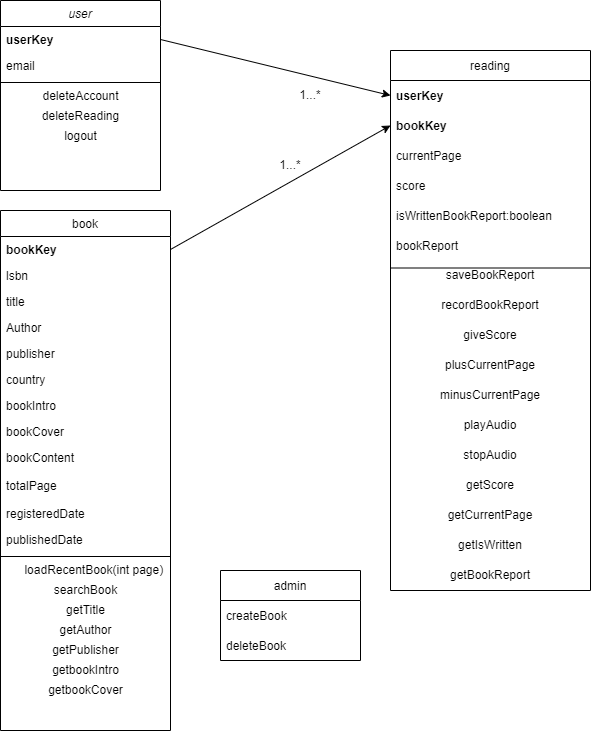

The diagram above was exported from draw.io. Its source (the exported page's mxGraphModel, read from the mxfile embedded in the PNG):
<mxGraphModel dx="1376" dy="769" grid="1" gridSize="10" guides="1" tooltips="1" connect="1" arrows="1" fold="1" page="1" pageScale="1" pageWidth="827" pageHeight="1169" math="0" shadow="0">
  <root>
    <mxCell id="WIyWlLk6GJQsqaUBKTNV-0" />
    <mxCell id="WIyWlLk6GJQsqaUBKTNV-1" parent="WIyWlLk6GJQsqaUBKTNV-0" />
    <mxCell id="zkfFHV4jXpPFQw0GAbJ--0" value="user" style="swimlane;fontStyle=2;align=center;verticalAlign=top;childLayout=stackLayout;horizontal=1;startSize=26;horizontalStack=0;resizeParent=1;resizeLast=0;collapsible=1;marginBottom=0;rounded=0;shadow=0;strokeWidth=1;" parent="WIyWlLk6GJQsqaUBKTNV-1" vertex="1">
      <mxGeometry x="170" y="130" width="160" height="190" as="geometry">
        <mxRectangle x="230" y="140" width="160" height="26" as="alternateBounds" />
      </mxGeometry>
    </mxCell>
    <mxCell id="zkfFHV4jXpPFQw0GAbJ--1" value="userKey" style="text;align=left;verticalAlign=top;spacingLeft=4;spacingRight=4;overflow=hidden;rotatable=0;points=[[0,0.5],[1,0.5]];portConstraint=eastwest;fontStyle=1" parent="zkfFHV4jXpPFQw0GAbJ--0" vertex="1">
      <mxGeometry y="26" width="160" height="26" as="geometry" />
    </mxCell>
    <mxCell id="zkfFHV4jXpPFQw0GAbJ--2" value="email" style="text;align=left;verticalAlign=top;spacingLeft=4;spacingRight=4;overflow=hidden;rotatable=0;points=[[0,0.5],[1,0.5]];portConstraint=eastwest;rounded=0;shadow=0;html=0;" parent="zkfFHV4jXpPFQw0GAbJ--0" vertex="1">
      <mxGeometry y="52" width="160" height="26" as="geometry" />
    </mxCell>
    <mxCell id="zkfFHV4jXpPFQw0GAbJ--4" value="" style="line;html=1;strokeWidth=1;align=left;verticalAlign=middle;spacingTop=-1;spacingLeft=3;spacingRight=3;rotatable=0;labelPosition=right;points=[];portConstraint=eastwest;" parent="zkfFHV4jXpPFQw0GAbJ--0" vertex="1">
      <mxGeometry y="78" width="160" height="8" as="geometry" />
    </mxCell>
    <mxCell id="CLQoqKNmX8xcNYAQB7kt-56" value="deleteAccount" style="text;html=1;align=center;verticalAlign=middle;resizable=0;points=[];autosize=1;strokeColor=none;fillColor=none;" parent="zkfFHV4jXpPFQw0GAbJ--0" vertex="1">
      <mxGeometry y="86" width="160" height="20" as="geometry" />
    </mxCell>
    <mxCell id="CLQoqKNmX8xcNYAQB7kt-65" value="deleteReading" style="text;html=1;align=center;verticalAlign=middle;resizable=0;points=[];autosize=1;strokeColor=none;fillColor=none;" parent="zkfFHV4jXpPFQw0GAbJ--0" vertex="1">
      <mxGeometry y="106" width="160" height="20" as="geometry" />
    </mxCell>
    <mxCell id="CLQoqKNmX8xcNYAQB7kt-74" value="logout" style="text;html=1;align=center;verticalAlign=middle;resizable=0;points=[];autosize=1;strokeColor=none;fillColor=none;" parent="zkfFHV4jXpPFQw0GAbJ--0" vertex="1">
      <mxGeometry y="126" width="160" height="20" as="geometry" />
    </mxCell>
    <mxCell id="zkfFHV4jXpPFQw0GAbJ--17" value="book" style="swimlane;fontStyle=0;align=center;verticalAlign=top;childLayout=stackLayout;horizontal=1;startSize=26;horizontalStack=0;resizeParent=1;resizeLast=0;collapsible=1;marginBottom=0;rounded=0;shadow=0;strokeWidth=1;" parent="WIyWlLk6GJQsqaUBKTNV-1" vertex="1">
      <mxGeometry x="170" y="340" width="170" height="520" as="geometry">
        <mxRectangle x="550" y="140" width="160" height="26" as="alternateBounds" />
      </mxGeometry>
    </mxCell>
    <mxCell id="zkfFHV4jXpPFQw0GAbJ--18" value="bookKey" style="text;align=left;verticalAlign=top;spacingLeft=4;spacingRight=4;overflow=hidden;rotatable=0;points=[[0,0.5],[1,0.5]];portConstraint=eastwest;fontStyle=1" parent="zkfFHV4jXpPFQw0GAbJ--17" vertex="1">
      <mxGeometry y="26" width="170" height="26" as="geometry" />
    </mxCell>
    <mxCell id="zkfFHV4jXpPFQw0GAbJ--19" value="lsbn" style="text;align=left;verticalAlign=top;spacingLeft=4;spacingRight=4;overflow=hidden;rotatable=0;points=[[0,0.5],[1,0.5]];portConstraint=eastwest;rounded=0;shadow=0;html=0;" parent="zkfFHV4jXpPFQw0GAbJ--17" vertex="1">
      <mxGeometry y="52" width="170" height="26" as="geometry" />
    </mxCell>
    <mxCell id="CLQoqKNmX8xcNYAQB7kt-0" value="title" style="text;align=left;verticalAlign=top;spacingLeft=4;spacingRight=4;overflow=hidden;rotatable=0;points=[[0,0.5],[1,0.5]];portConstraint=eastwest;rounded=0;shadow=0;html=0;" parent="zkfFHV4jXpPFQw0GAbJ--17" vertex="1">
      <mxGeometry y="78" width="170" height="26" as="geometry" />
    </mxCell>
    <mxCell id="CLQoqKNmX8xcNYAQB7kt-1" value="Author" style="text;align=left;verticalAlign=top;spacingLeft=4;spacingRight=4;overflow=hidden;rotatable=0;points=[[0,0.5],[1,0.5]];portConstraint=eastwest;rounded=0;shadow=0;html=0;" parent="zkfFHV4jXpPFQw0GAbJ--17" vertex="1">
      <mxGeometry y="104" width="170" height="26" as="geometry" />
    </mxCell>
    <mxCell id="CLQoqKNmX8xcNYAQB7kt-89" value="publisher" style="text;align=left;verticalAlign=top;spacingLeft=4;spacingRight=4;overflow=hidden;rotatable=0;points=[[0,0.5],[1,0.5]];portConstraint=eastwest;rounded=0;shadow=0;html=0;" parent="zkfFHV4jXpPFQw0GAbJ--17" vertex="1">
      <mxGeometry y="130" width="170" height="26" as="geometry" />
    </mxCell>
    <mxCell id="CLQoqKNmX8xcNYAQB7kt-2" value="country" style="text;align=left;verticalAlign=top;spacingLeft=4;spacingRight=4;overflow=hidden;rotatable=0;points=[[0,0.5],[1,0.5]];portConstraint=eastwest;rounded=0;shadow=0;html=0;" parent="zkfFHV4jXpPFQw0GAbJ--17" vertex="1">
      <mxGeometry y="156" width="170" height="26" as="geometry" />
    </mxCell>
    <mxCell id="CLQoqKNmX8xcNYAQB7kt-23" value="bookIntro" style="text;align=left;verticalAlign=top;spacingLeft=4;spacingRight=4;overflow=hidden;rotatable=0;points=[[0,0.5],[1,0.5]];portConstraint=eastwest;rounded=0;shadow=0;html=0;" parent="zkfFHV4jXpPFQw0GAbJ--17" vertex="1">
      <mxGeometry y="182" width="170" height="26" as="geometry" />
    </mxCell>
    <mxCell id="CLQoqKNmX8xcNYAQB7kt-12" value="bookCover" style="text;align=left;verticalAlign=top;spacingLeft=4;spacingRight=4;overflow=hidden;rotatable=0;points=[[0,0.5],[1,0.5]];portConstraint=eastwest;rounded=0;shadow=0;html=0;" parent="zkfFHV4jXpPFQw0GAbJ--17" vertex="1">
      <mxGeometry y="208" width="170" height="26" as="geometry" />
    </mxCell>
    <mxCell id="CLQoqKNmX8xcNYAQB7kt-52" value="bookContent" style="text;align=left;verticalAlign=top;spacingLeft=4;spacingRight=4;overflow=hidden;rotatable=0;points=[[0,0.5],[1,0.5]];portConstraint=eastwest;rounded=0;shadow=0;html=0;" parent="zkfFHV4jXpPFQw0GAbJ--17" vertex="1">
      <mxGeometry y="234" width="170" height="26" as="geometry" />
    </mxCell>
    <mxCell id="CLQoqKNmX8xcNYAQB7kt-53" value="totalPage" style="text;strokeColor=none;fillColor=none;align=left;verticalAlign=middle;spacingLeft=4;spacingRight=4;overflow=hidden;points=[[0,0.5],[1,0.5]];portConstraint=eastwest;rotatable=0;" parent="zkfFHV4jXpPFQw0GAbJ--17" vertex="1">
      <mxGeometry y="260" width="170" height="30" as="geometry" />
    </mxCell>
    <mxCell id="CLQoqKNmX8xcNYAQB7kt-48" value="registeredDate" style="text;align=left;verticalAlign=top;spacingLeft=4;spacingRight=4;overflow=hidden;rotatable=0;points=[[0,0.5],[1,0.5]];portConstraint=eastwest;rounded=0;shadow=0;html=0;" parent="zkfFHV4jXpPFQw0GAbJ--17" vertex="1">
      <mxGeometry y="290" width="170" height="26" as="geometry" />
    </mxCell>
    <mxCell id="CLQoqKNmX8xcNYAQB7kt-49" value="publishedDate" style="text;align=left;verticalAlign=top;spacingLeft=4;spacingRight=4;overflow=hidden;rotatable=0;points=[[0,0.5],[1,0.5]];portConstraint=eastwest;rounded=0;shadow=0;html=0;" parent="zkfFHV4jXpPFQw0GAbJ--17" vertex="1">
      <mxGeometry y="316" width="170" height="26" as="geometry" />
    </mxCell>
    <mxCell id="zkfFHV4jXpPFQw0GAbJ--23" value="" style="line;html=1;strokeWidth=1;align=left;verticalAlign=middle;spacingTop=-1;spacingLeft=3;spacingRight=3;rotatable=0;labelPosition=right;points=[];portConstraint=eastwest;" parent="zkfFHV4jXpPFQw0GAbJ--17" vertex="1">
      <mxGeometry y="342" width="170" height="8" as="geometry" />
    </mxCell>
    <mxCell id="CLQoqKNmX8xcNYAQB7kt-88" value="&amp;nbsp; &amp;nbsp; &amp;nbsp; loadRecentBook(int page)&amp;nbsp;" style="text;html=1;align=center;verticalAlign=middle;resizable=0;points=[];autosize=1;strokeColor=none;fillColor=none;" parent="zkfFHV4jXpPFQw0GAbJ--17" vertex="1">
      <mxGeometry y="350" width="170" height="20" as="geometry" />
    </mxCell>
    <mxCell id="CLQoqKNmX8xcNYAQB7kt-90" value="searchBook" style="text;html=1;align=center;verticalAlign=middle;resizable=0;points=[];autosize=1;strokeColor=none;fillColor=none;" parent="zkfFHV4jXpPFQw0GAbJ--17" vertex="1">
      <mxGeometry y="370" width="170" height="20" as="geometry" />
    </mxCell>
    <mxCell id="CLQoqKNmX8xcNYAQB7kt-91" value="getTitle" style="text;html=1;align=center;verticalAlign=middle;resizable=0;points=[];autosize=1;strokeColor=none;fillColor=none;" parent="zkfFHV4jXpPFQw0GAbJ--17" vertex="1">
      <mxGeometry y="390" width="170" height="20" as="geometry" />
    </mxCell>
    <mxCell id="CLQoqKNmX8xcNYAQB7kt-83" value="getAuthor" style="text;html=1;align=center;verticalAlign=middle;resizable=0;points=[];autosize=1;strokeColor=none;fillColor=none;" parent="zkfFHV4jXpPFQw0GAbJ--17" vertex="1">
      <mxGeometry y="410" width="170" height="20" as="geometry" />
    </mxCell>
    <mxCell id="CLQoqKNmX8xcNYAQB7kt-92" value="getPublisher" style="text;html=1;align=center;verticalAlign=middle;resizable=0;points=[];autosize=1;strokeColor=none;fillColor=none;" parent="zkfFHV4jXpPFQw0GAbJ--17" vertex="1">
      <mxGeometry y="430" width="170" height="20" as="geometry" />
    </mxCell>
    <mxCell id="CLQoqKNmX8xcNYAQB7kt-94" value="getbookIntro" style="text;html=1;align=center;verticalAlign=middle;resizable=0;points=[];autosize=1;strokeColor=none;fillColor=none;" parent="zkfFHV4jXpPFQw0GAbJ--17" vertex="1">
      <mxGeometry y="450" width="170" height="20" as="geometry" />
    </mxCell>
    <mxCell id="CLQoqKNmX8xcNYAQB7kt-95" value="getbookCover" style="text;html=1;align=center;verticalAlign=middle;resizable=0;points=[];autosize=1;strokeColor=none;fillColor=none;" parent="zkfFHV4jXpPFQw0GAbJ--17" vertex="1">
      <mxGeometry y="470" width="170" height="20" as="geometry" />
    </mxCell>
    <mxCell id="CLQoqKNmX8xcNYAQB7kt-27" value="reading" style="swimlane;fontStyle=0;childLayout=stackLayout;horizontal=1;startSize=30;horizontalStack=0;resizeParent=1;resizeParentMax=0;resizeLast=0;collapsible=1;marginBottom=0;" parent="WIyWlLk6GJQsqaUBKTNV-1" vertex="1">
      <mxGeometry x="560" y="180" width="200" height="540" as="geometry" />
    </mxCell>
    <mxCell id="CLQoqKNmX8xcNYAQB7kt-28" value="userKey" style="text;strokeColor=none;fillColor=none;align=left;verticalAlign=middle;spacingLeft=4;spacingRight=4;overflow=hidden;points=[[0,0.5],[1,0.5]];portConstraint=eastwest;rotatable=0;fontStyle=1" parent="CLQoqKNmX8xcNYAQB7kt-27" vertex="1">
      <mxGeometry y="30" width="200" height="30" as="geometry" />
    </mxCell>
    <mxCell id="CLQoqKNmX8xcNYAQB7kt-29" value="bookKey" style="text;strokeColor=none;fillColor=none;align=left;verticalAlign=middle;spacingLeft=4;spacingRight=4;overflow=hidden;points=[[0,0.5],[1,0.5]];portConstraint=eastwest;rotatable=0;fontStyle=1" parent="CLQoqKNmX8xcNYAQB7kt-27" vertex="1">
      <mxGeometry y="60" width="200" height="30" as="geometry" />
    </mxCell>
    <mxCell id="CLQoqKNmX8xcNYAQB7kt-36" value="currentPage" style="text;strokeColor=none;fillColor=none;align=left;verticalAlign=middle;spacingLeft=4;spacingRight=4;overflow=hidden;points=[[0,0.5],[1,0.5]];portConstraint=eastwest;rotatable=0;" parent="CLQoqKNmX8xcNYAQB7kt-27" vertex="1">
      <mxGeometry y="90" width="200" height="30" as="geometry" />
    </mxCell>
    <mxCell id="CLQoqKNmX8xcNYAQB7kt-37" value="score" style="text;strokeColor=none;fillColor=none;align=left;verticalAlign=middle;spacingLeft=4;spacingRight=4;overflow=hidden;points=[[0,0.5],[1,0.5]];portConstraint=eastwest;rotatable=0;" parent="CLQoqKNmX8xcNYAQB7kt-27" vertex="1">
      <mxGeometry y="120" width="200" height="30" as="geometry" />
    </mxCell>
    <mxCell id="CLQoqKNmX8xcNYAQB7kt-38" value="isWrittenBookReport:boolean" style="text;strokeColor=none;fillColor=none;align=left;verticalAlign=middle;spacingLeft=4;spacingRight=4;overflow=hidden;points=[[0,0.5],[1,0.5]];portConstraint=eastwest;rotatable=0;" parent="CLQoqKNmX8xcNYAQB7kt-27" vertex="1">
      <mxGeometry y="150" width="200" height="30" as="geometry" />
    </mxCell>
    <mxCell id="CLQoqKNmX8xcNYAQB7kt-30" value="bookReport" style="text;strokeColor=none;fillColor=none;align=left;verticalAlign=middle;spacingLeft=4;spacingRight=4;overflow=hidden;points=[[0,0.5],[1,0.5]];portConstraint=eastwest;rotatable=0;" parent="CLQoqKNmX8xcNYAQB7kt-27" vertex="1">
      <mxGeometry y="180" width="200" height="30" as="geometry" />
    </mxCell>
    <mxCell id="CLQoqKNmX8xcNYAQB7kt-68" value="saveBookReport" style="text;html=1;strokeColor=none;fillColor=none;align=center;verticalAlign=middle;whiteSpace=wrap;rounded=0;" parent="CLQoqKNmX8xcNYAQB7kt-27" vertex="1">
      <mxGeometry y="210" width="200" height="30" as="geometry" />
    </mxCell>
    <mxCell id="CLQoqKNmX8xcNYAQB7kt-75" value="recordBookReport" style="text;html=1;strokeColor=none;fillColor=none;align=center;verticalAlign=middle;whiteSpace=wrap;rounded=0;" parent="CLQoqKNmX8xcNYAQB7kt-27" vertex="1">
      <mxGeometry y="240" width="200" height="30" as="geometry" />
    </mxCell>
    <mxCell id="CLQoqKNmX8xcNYAQB7kt-86" value="giveScore" style="text;html=1;strokeColor=none;fillColor=none;align=center;verticalAlign=middle;whiteSpace=wrap;rounded=0;" parent="CLQoqKNmX8xcNYAQB7kt-27" vertex="1">
      <mxGeometry y="270" width="200" height="30" as="geometry" />
    </mxCell>
    <mxCell id="CLQoqKNmX8xcNYAQB7kt-78" value="plusCurrentPage" style="text;html=1;strokeColor=none;fillColor=none;align=center;verticalAlign=middle;whiteSpace=wrap;rounded=0;" parent="CLQoqKNmX8xcNYAQB7kt-27" vertex="1">
      <mxGeometry y="300" width="200" height="30" as="geometry" />
    </mxCell>
    <mxCell id="CLQoqKNmX8xcNYAQB7kt-76" value="minusCurrentPage" style="text;html=1;strokeColor=none;fillColor=none;align=center;verticalAlign=middle;whiteSpace=wrap;rounded=0;" parent="CLQoqKNmX8xcNYAQB7kt-27" vertex="1">
      <mxGeometry y="330" width="200" height="30" as="geometry" />
    </mxCell>
    <mxCell id="CLQoqKNmX8xcNYAQB7kt-70" value="playAudio" style="text;html=1;strokeColor=none;fillColor=none;align=center;verticalAlign=middle;whiteSpace=wrap;rounded=0;" parent="CLQoqKNmX8xcNYAQB7kt-27" vertex="1">
      <mxGeometry y="360" width="200" height="30" as="geometry" />
    </mxCell>
    <mxCell id="CLQoqKNmX8xcNYAQB7kt-79" value="stopAudio" style="text;html=1;strokeColor=none;fillColor=none;align=center;verticalAlign=middle;whiteSpace=wrap;rounded=0;" parent="CLQoqKNmX8xcNYAQB7kt-27" vertex="1">
      <mxGeometry y="390" width="200" height="30" as="geometry" />
    </mxCell>
    <mxCell id="CLQoqKNmX8xcNYAQB7kt-81" value="" style="endArrow=none;html=1;rounded=0;entryX=1;entryY=0.25;entryDx=0;entryDy=0;exitX=0;exitY=0.25;exitDx=0;exitDy=0;" parent="CLQoqKNmX8xcNYAQB7kt-27" source="CLQoqKNmX8xcNYAQB7kt-68" target="CLQoqKNmX8xcNYAQB7kt-68" edge="1">
      <mxGeometry width="50" height="50" relative="1" as="geometry">
        <mxPoint x="-140" y="250" as="sourcePoint" />
        <mxPoint x="-90" y="200" as="targetPoint" />
      </mxGeometry>
    </mxCell>
    <mxCell id="CLQoqKNmX8xcNYAQB7kt-99" value="getScore" style="text;html=1;strokeColor=none;fillColor=none;align=center;verticalAlign=middle;whiteSpace=wrap;rounded=0;" parent="CLQoqKNmX8xcNYAQB7kt-27" vertex="1">
      <mxGeometry y="420" width="200" height="30" as="geometry" />
    </mxCell>
    <mxCell id="CLQoqKNmX8xcNYAQB7kt-100" value="getCurrentPage" style="text;html=1;strokeColor=none;fillColor=none;align=center;verticalAlign=middle;whiteSpace=wrap;rounded=0;" parent="CLQoqKNmX8xcNYAQB7kt-27" vertex="1">
      <mxGeometry y="450" width="200" height="30" as="geometry" />
    </mxCell>
    <mxCell id="CLQoqKNmX8xcNYAQB7kt-101" value="getIsWritten" style="text;html=1;strokeColor=none;fillColor=none;align=center;verticalAlign=middle;whiteSpace=wrap;rounded=0;" parent="CLQoqKNmX8xcNYAQB7kt-27" vertex="1">
      <mxGeometry y="480" width="200" height="30" as="geometry" />
    </mxCell>
    <mxCell id="CLQoqKNmX8xcNYAQB7kt-102" value="getBookReport" style="text;html=1;strokeColor=none;fillColor=none;align=center;verticalAlign=middle;whiteSpace=wrap;rounded=0;" parent="CLQoqKNmX8xcNYAQB7kt-27" vertex="1">
      <mxGeometry y="510" width="200" height="30" as="geometry" />
    </mxCell>
    <mxCell id="CLQoqKNmX8xcNYAQB7kt-50" value="" style="endArrow=classic;html=1;rounded=0;exitX=1;exitY=0.5;exitDx=0;exitDy=0;entryX=0;entryY=0.5;entryDx=0;entryDy=0;" parent="WIyWlLk6GJQsqaUBKTNV-1" source="zkfFHV4jXpPFQw0GAbJ--1" target="CLQoqKNmX8xcNYAQB7kt-28" edge="1">
      <mxGeometry width="50" height="50" relative="1" as="geometry">
        <mxPoint x="360" y="240" as="sourcePoint" />
        <mxPoint x="410" y="190" as="targetPoint" />
      </mxGeometry>
    </mxCell>
    <mxCell id="CLQoqKNmX8xcNYAQB7kt-51" value="" style="endArrow=classic;html=1;rounded=0;entryX=0;entryY=0.5;entryDx=0;entryDy=0;exitX=1;exitY=0.5;exitDx=0;exitDy=0;" parent="WIyWlLk6GJQsqaUBKTNV-1" source="zkfFHV4jXpPFQw0GAbJ--18" target="CLQoqKNmX8xcNYAQB7kt-29" edge="1">
      <mxGeometry width="50" height="50" relative="1" as="geometry">
        <mxPoint x="510" y="190" as="sourcePoint" />
        <mxPoint x="400" y="405" as="targetPoint" />
      </mxGeometry>
    </mxCell>
    <mxCell id="CLQoqKNmX8xcNYAQB7kt-54" value="1...*" style="text;html=1;strokeColor=none;fillColor=none;align=center;verticalAlign=middle;whiteSpace=wrap;rounded=0;" parent="WIyWlLk6GJQsqaUBKTNV-1" vertex="1">
      <mxGeometry x="450" y="210" width="60" height="30" as="geometry" />
    </mxCell>
    <mxCell id="CLQoqKNmX8xcNYAQB7kt-55" value="1...*" style="text;html=1;strokeColor=none;fillColor=none;align=center;verticalAlign=middle;whiteSpace=wrap;rounded=0;" parent="WIyWlLk6GJQsqaUBKTNV-1" vertex="1">
      <mxGeometry x="430" y="280" width="60" height="30" as="geometry" />
    </mxCell>
    <mxCell id="CLQoqKNmX8xcNYAQB7kt-58" value="admin" style="swimlane;fontStyle=0;childLayout=stackLayout;horizontal=1;startSize=30;horizontalStack=0;resizeParent=1;resizeParentMax=0;resizeLast=0;collapsible=1;marginBottom=0;" parent="WIyWlLk6GJQsqaUBKTNV-1" vertex="1">
      <mxGeometry x="390" y="700" width="140" height="90" as="geometry" />
    </mxCell>
    <mxCell id="CLQoqKNmX8xcNYAQB7kt-59" value="createBook" style="text;strokeColor=none;fillColor=none;align=left;verticalAlign=middle;spacingLeft=4;spacingRight=4;overflow=hidden;points=[[0,0.5],[1,0.5]];portConstraint=eastwest;rotatable=0;" parent="CLQoqKNmX8xcNYAQB7kt-58" vertex="1">
      <mxGeometry y="30" width="140" height="30" as="geometry" />
    </mxCell>
    <mxCell id="CLQoqKNmX8xcNYAQB7kt-60" value="deleteBook" style="text;strokeColor=none;fillColor=none;align=left;verticalAlign=middle;spacingLeft=4;spacingRight=4;overflow=hidden;points=[[0,0.5],[1,0.5]];portConstraint=eastwest;rotatable=0;" parent="CLQoqKNmX8xcNYAQB7kt-58" vertex="1">
      <mxGeometry y="60" width="140" height="30" as="geometry" />
    </mxCell>
  </root>
</mxGraphModel>